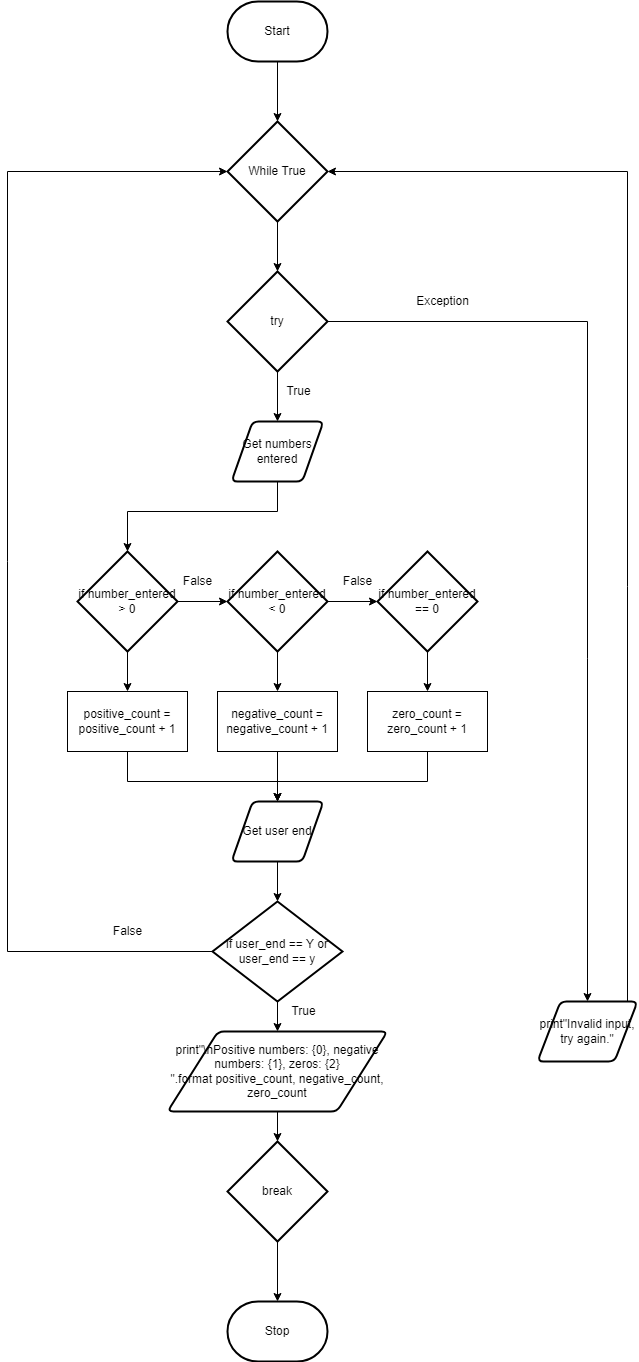

The diagram above was exported from draw.io. Its source (the exported page's mxGraphModel, read from the mxfile embedded in the PNG):
<mxGraphModel dx="1074" dy="1918" grid="1" gridSize="10" guides="1" tooltips="1" connect="1" arrows="1" fold="1" page="1" pageScale="1" pageWidth="827" pageHeight="1169" math="0" shadow="0">
  <root>
    <mxCell id="0" />
    <mxCell id="1" parent="0" />
    <mxCell id="124" style="edgeStyle=orthogonalEdgeStyle;rounded=0;html=1;entryX=0.5;entryY=0;entryDx=0;entryDy=0;entryPerimeter=0;" parent="1" source="5" target="80" edge="1">
      <mxGeometry relative="1" as="geometry" />
    </mxCell>
    <mxCell id="5" value="Start" style="strokeWidth=2;html=1;shape=mxgraph.flowchart.terminator;whiteSpace=wrap;" parent="1" vertex="1">
      <mxGeometry x="380" y="-250" width="100" height="60" as="geometry" />
    </mxCell>
    <mxCell id="11" value="Stop" style="strokeWidth=2;html=1;shape=mxgraph.flowchart.terminator;whiteSpace=wrap;" parent="1" vertex="1">
      <mxGeometry x="380" y="1050" width="100" height="60" as="geometry" />
    </mxCell>
    <mxCell id="153" style="edgeStyle=orthogonalEdgeStyle;rounded=0;html=1;entryX=0.5;entryY=0;entryDx=0;entryDy=0;entryPerimeter=0;" edge="1" parent="1" source="23" target="113">
      <mxGeometry relative="1" as="geometry" />
    </mxCell>
    <mxCell id="23" value="print&lt;span&gt;&quot;\nPositive numbers: {0}, negative numbers: {1}, zeros: {2} &quot;.format&lt;/span&gt;&lt;span&gt;&amp;nbsp;positive_count, negative_count, zero_count&lt;/span&gt;&lt;span&gt;&lt;br&gt;&lt;/span&gt;" style="shape=parallelogram;html=1;strokeWidth=2;perimeter=parallelogramPerimeter;whiteSpace=wrap;rounded=1;arcSize=12;size=0.23;" parent="1" vertex="1">
      <mxGeometry x="320" y="780" width="220" height="80" as="geometry" />
    </mxCell>
    <mxCell id="150" style="edgeStyle=orthogonalEdgeStyle;rounded=0;html=1;" edge="1" parent="1" source="24" target="82">
      <mxGeometry relative="1" as="geometry" />
    </mxCell>
    <mxCell id="24" value="Get user end" style="shape=parallelogram;html=1;strokeWidth=2;perimeter=parallelogramPerimeter;whiteSpace=wrap;rounded=1;arcSize=12;size=0.23;" parent="1" vertex="1">
      <mxGeometry x="384" y="550" width="92" height="60" as="geometry" />
    </mxCell>
    <mxCell id="53" value="True" style="text;html=1;resizable=0;autosize=1;align=center;verticalAlign=middle;points=[];fillColor=none;strokeColor=none;rounded=0;" parent="1" vertex="1">
      <mxGeometry x="431" y="130" width="40" height="20" as="geometry" />
    </mxCell>
    <mxCell id="135" style="edgeStyle=none;html=1;entryX=0.5;entryY=0;entryDx=0;entryDy=0;" edge="1" parent="1" source="72" target="79">
      <mxGeometry relative="1" as="geometry" />
    </mxCell>
    <mxCell id="158" style="edgeStyle=orthogonalEdgeStyle;rounded=0;html=1;entryX=0.5;entryY=0;entryDx=0;entryDy=0;" edge="1" parent="1" source="72" target="93">
      <mxGeometry relative="1" as="geometry" />
    </mxCell>
    <mxCell id="72" value="try" style="strokeWidth=2;html=1;shape=mxgraph.flowchart.decision;whiteSpace=wrap;" parent="1" vertex="1">
      <mxGeometry x="380" y="20" width="100" height="100" as="geometry" />
    </mxCell>
    <mxCell id="139" style="edgeStyle=orthogonalEdgeStyle;html=1;entryX=0.5;entryY=0;entryDx=0;entryDy=0;entryPerimeter=0;rounded=0;" edge="1" parent="1" source="79" target="129">
      <mxGeometry relative="1" as="geometry">
        <Array as="points">
          <mxPoint x="430" y="260" />
          <mxPoint x="280" y="260" />
        </Array>
      </mxGeometry>
    </mxCell>
    <mxCell id="79" value="Get numbers entered" style="shape=parallelogram;html=1;strokeWidth=2;perimeter=parallelogramPerimeter;whiteSpace=wrap;rounded=1;arcSize=12;size=0.23;" parent="1" vertex="1">
      <mxGeometry x="384" y="170" width="92" height="60" as="geometry" />
    </mxCell>
    <mxCell id="123" style="edgeStyle=orthogonalEdgeStyle;rounded=0;html=1;entryX=0.5;entryY=0;entryDx=0;entryDy=0;entryPerimeter=0;" parent="1" source="80" target="72" edge="1">
      <mxGeometry relative="1" as="geometry" />
    </mxCell>
    <mxCell id="80" value="While True" style="strokeWidth=2;html=1;shape=mxgraph.flowchart.decision;whiteSpace=wrap;" parent="1" vertex="1">
      <mxGeometry x="380" y="-130" width="100" height="100" as="geometry" />
    </mxCell>
    <mxCell id="151" style="edgeStyle=orthogonalEdgeStyle;rounded=0;html=1;entryX=0.5;entryY=0;entryDx=0;entryDy=0;" edge="1" parent="1" source="82" target="23">
      <mxGeometry relative="1" as="geometry" />
    </mxCell>
    <mxCell id="155" style="edgeStyle=orthogonalEdgeStyle;rounded=0;html=1;entryX=0;entryY=0.5;entryDx=0;entryDy=0;entryPerimeter=0;" edge="1" parent="1" source="82" target="80">
      <mxGeometry relative="1" as="geometry">
        <Array as="points">
          <mxPoint x="160" y="700" />
          <mxPoint x="160" y="-80" />
        </Array>
      </mxGeometry>
    </mxCell>
    <mxCell id="82" value="if user_end == Y or user_end == y" style="strokeWidth=2;html=1;shape=mxgraph.flowchart.decision;whiteSpace=wrap;" parent="1" vertex="1">
      <mxGeometry x="365" y="650" width="130" height="100" as="geometry" />
    </mxCell>
    <mxCell id="160" style="edgeStyle=orthogonalEdgeStyle;rounded=0;html=1;entryX=1;entryY=0.5;entryDx=0;entryDy=0;entryPerimeter=0;" edge="1" parent="1" source="93" target="80">
      <mxGeometry relative="1" as="geometry">
        <Array as="points">
          <mxPoint x="780" y="-80" />
        </Array>
      </mxGeometry>
    </mxCell>
    <mxCell id="93" value="print&quot;Invalid input, try again.&quot;" style="shape=parallelogram;html=1;strokeWidth=2;perimeter=parallelogramPerimeter;whiteSpace=wrap;rounded=1;arcSize=12;size=0.23;" parent="1" vertex="1">
      <mxGeometry x="690" y="750" width="100" height="60" as="geometry" />
    </mxCell>
    <mxCell id="105" value="False" style="text;html=1;resizable=0;autosize=1;align=center;verticalAlign=middle;points=[];fillColor=none;strokeColor=none;rounded=0;" parent="1" vertex="1">
      <mxGeometry x="260" y="670" width="40" height="20" as="geometry" />
    </mxCell>
    <mxCell id="154" style="edgeStyle=orthogonalEdgeStyle;rounded=0;html=1;" edge="1" parent="1" source="113" target="11">
      <mxGeometry relative="1" as="geometry" />
    </mxCell>
    <mxCell id="113" value="break" style="strokeWidth=2;html=1;shape=mxgraph.flowchart.decision;whiteSpace=wrap;" parent="1" vertex="1">
      <mxGeometry x="380" y="890" width="100" height="100" as="geometry" />
    </mxCell>
    <mxCell id="125" value="Exception" style="text;html=1;resizable=0;autosize=1;align=center;verticalAlign=middle;points=[];fillColor=none;strokeColor=none;rounded=0;" parent="1" vertex="1">
      <mxGeometry x="560" y="40" width="70" height="20" as="geometry" />
    </mxCell>
    <mxCell id="140" style="edgeStyle=orthogonalEdgeStyle;rounded=0;html=1;entryX=0;entryY=0.5;entryDx=0;entryDy=0;entryPerimeter=0;" edge="1" parent="1" source="129" target="131">
      <mxGeometry relative="1" as="geometry" />
    </mxCell>
    <mxCell id="142" style="edgeStyle=orthogonalEdgeStyle;rounded=0;html=1;entryX=0.5;entryY=0;entryDx=0;entryDy=0;" edge="1" parent="1" source="129" target="130">
      <mxGeometry relative="1" as="geometry" />
    </mxCell>
    <mxCell id="129" value="if number_entered &amp;gt; 0" style="strokeWidth=2;html=1;shape=mxgraph.flowchart.decision;whiteSpace=wrap;" vertex="1" parent="1">
      <mxGeometry x="230" y="300" width="100" height="100" as="geometry" />
    </mxCell>
    <mxCell id="147" style="edgeStyle=orthogonalEdgeStyle;rounded=0;html=1;entryX=0.5;entryY=0;entryDx=0;entryDy=0;" edge="1" parent="1" source="130" target="24">
      <mxGeometry relative="1" as="geometry">
        <Array as="points">
          <mxPoint x="280" y="530" />
          <mxPoint x="430" y="530" />
        </Array>
      </mxGeometry>
    </mxCell>
    <mxCell id="130" value="positive_count = positive_count + 1" style="rounded=0;whiteSpace=wrap;html=1;" vertex="1" parent="1">
      <mxGeometry x="220" y="440" width="120" height="60" as="geometry" />
    </mxCell>
    <mxCell id="141" style="edgeStyle=orthogonalEdgeStyle;rounded=0;html=1;entryX=0;entryY=0.5;entryDx=0;entryDy=0;entryPerimeter=0;" edge="1" parent="1" source="131" target="133">
      <mxGeometry relative="1" as="geometry" />
    </mxCell>
    <mxCell id="143" style="edgeStyle=orthogonalEdgeStyle;rounded=0;html=1;entryX=0.5;entryY=0;entryDx=0;entryDy=0;" edge="1" parent="1" source="131" target="132">
      <mxGeometry relative="1" as="geometry" />
    </mxCell>
    <mxCell id="131" value="if number_entered &amp;lt; 0" style="strokeWidth=2;html=1;shape=mxgraph.flowchart.decision;whiteSpace=wrap;" vertex="1" parent="1">
      <mxGeometry x="380" y="300" width="100" height="100" as="geometry" />
    </mxCell>
    <mxCell id="148" style="edgeStyle=orthogonalEdgeStyle;rounded=0;html=1;" edge="1" parent="1" source="132">
      <mxGeometry relative="1" as="geometry">
        <mxPoint x="430" y="550" as="targetPoint" />
      </mxGeometry>
    </mxCell>
    <mxCell id="132" value="negative_count = negative_count + 1" style="rounded=0;whiteSpace=wrap;html=1;" vertex="1" parent="1">
      <mxGeometry x="370" y="440" width="120" height="60" as="geometry" />
    </mxCell>
    <mxCell id="144" style="edgeStyle=orthogonalEdgeStyle;rounded=0;html=1;entryX=0.5;entryY=0;entryDx=0;entryDy=0;" edge="1" parent="1" source="133" target="134">
      <mxGeometry relative="1" as="geometry" />
    </mxCell>
    <mxCell id="133" value="if number_entered == 0" style="strokeWidth=2;html=1;shape=mxgraph.flowchart.decision;whiteSpace=wrap;" vertex="1" parent="1">
      <mxGeometry x="530" y="300" width="100" height="100" as="geometry" />
    </mxCell>
    <mxCell id="149" style="edgeStyle=orthogonalEdgeStyle;rounded=0;html=1;entryX=0.5;entryY=0;entryDx=0;entryDy=0;" edge="1" parent="1" source="134" target="24">
      <mxGeometry relative="1" as="geometry">
        <Array as="points">
          <mxPoint x="580" y="530" />
          <mxPoint x="430" y="530" />
        </Array>
      </mxGeometry>
    </mxCell>
    <mxCell id="134" value="zero_count = zero_count + 1" style="rounded=0;whiteSpace=wrap;html=1;" vertex="1" parent="1">
      <mxGeometry x="520" y="440" width="120" height="60" as="geometry" />
    </mxCell>
    <mxCell id="145" value="False" style="text;html=1;resizable=0;autosize=1;align=center;verticalAlign=middle;points=[];fillColor=none;strokeColor=none;rounded=0;" vertex="1" parent="1">
      <mxGeometry x="330" y="320" width="40" height="20" as="geometry" />
    </mxCell>
    <mxCell id="146" value="False" style="text;html=1;resizable=0;autosize=1;align=center;verticalAlign=middle;points=[];fillColor=none;strokeColor=none;rounded=0;" vertex="1" parent="1">
      <mxGeometry x="490" y="320" width="40" height="20" as="geometry" />
    </mxCell>
    <mxCell id="157" value="True" style="text;html=1;resizable=0;autosize=1;align=center;verticalAlign=middle;points=[];fillColor=none;strokeColor=none;rounded=0;" vertex="1" parent="1">
      <mxGeometry x="436" y="750" width="40" height="20" as="geometry" />
    </mxCell>
  </root>
</mxGraphModel>